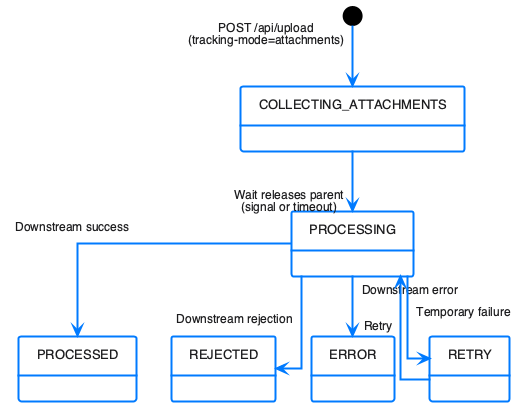

The diagram above was rendered by PlantUML. Its source (embedded in the PNG):
@startuml
!include plantuml.skin
[*] --> COLLECTING_ATTACHMENTS : POST /api/upload\n(tracking-mode=attachments)
COLLECTING_ATTACHMENTS --> PROCESSING : Wait releases parent\n(signal or timeout)
PROCESSING --> PROCESSED : Downstream success
PROCESSING --> REJECTED : Downstream rejection
PROCESSING --> ERROR : Downstream error
PROCESSING --> RETRY : Temporary failure
RETRY --> PROCESSING : Retry
@enduml